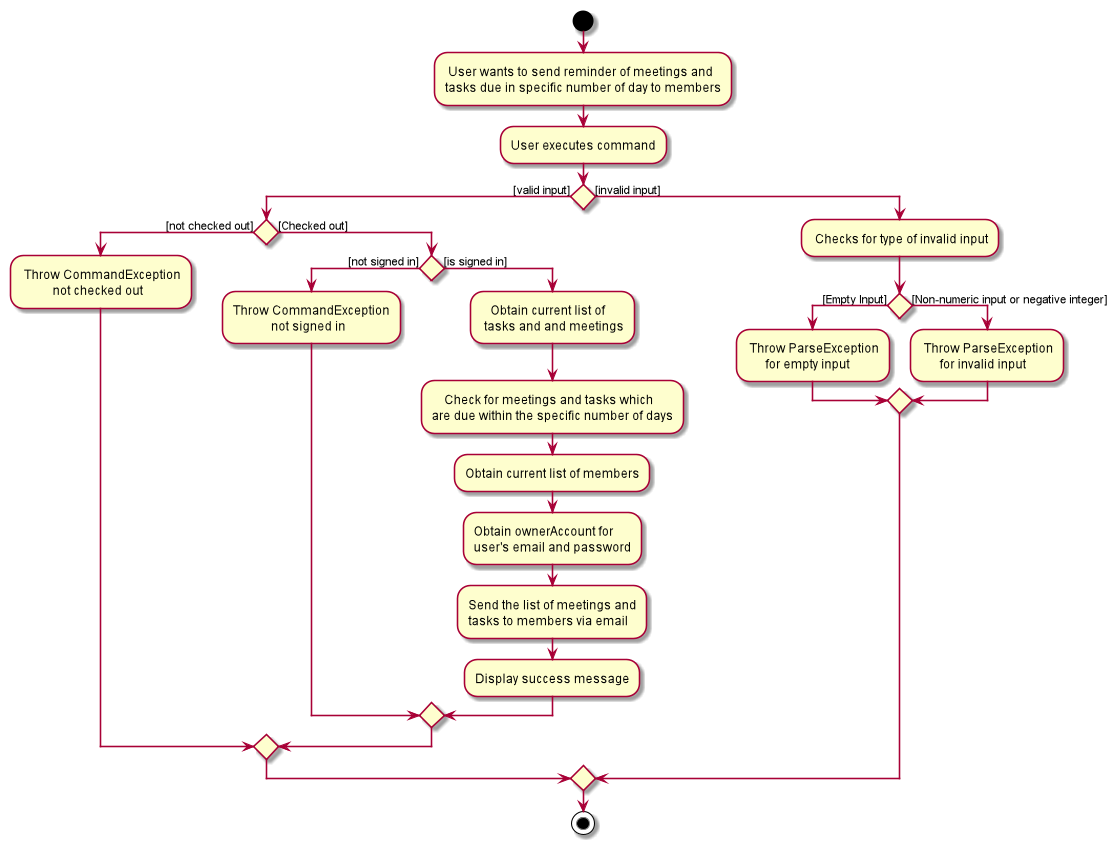

The diagram above was rendered by PlantUML. Its source (embedded in the PNG):
@startuml
start
: User wants to send reminder of meetings and
tasks due in specific number of day to members;
:User executes command;

if () then ([valid input])

if () then ([not checked out])
: Throw CommandException
          not checked out;

else ([Checked out])


if () then ([not signed in])
:Throw CommandException 
            not signed in;
else ([is signed in])
:   Obtain current list of
 tasks and and meetings;
:    Check for meetings and tasks which
are due within the specific number of days;
:Obtain current list of members;
:Obtain ownerAccount for
user's email and password;
:Send the list of meetings and
tasks to members via email;
:Display success message;
endif
endif

else ([invalid input])
: Checks for type of invalid input;
if () then ([Empty Input])
: Throw ParseException
      for empty input;
else ([Non-numeric input or negative integer])
: Throw ParseException
      for invalid input;
endif
endif
stop
@enduml